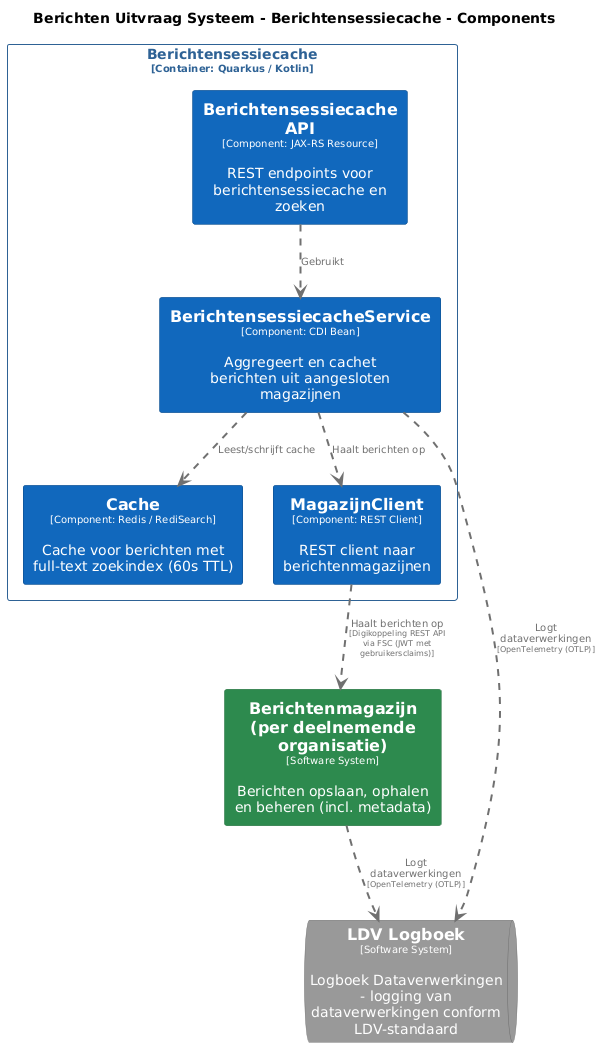

The diagram above was rendered by PlantUML. Its source (embedded in the PNG):
@startuml
set separator none
title Berichten Uitvraag Systeem - Berichtensessiecache - Components

top to bottom direction
skinparam ranksep 60
skinparam nodesep 30

skinparam {
  arrowFontSize 10
  defaultTextAlignment center
  wrapWidth 200
  maxMessageSize 100
}

hide stereotype

skinparam rectangle<<Berichtenmagazijnperdeelnemendeorganisatie>> {
  BackgroundColor #2d8a4e
  FontColor #ffffff
  BorderColor #1e6b38
  shadowing false
}
skinparam rectangle<<BerichtenUitvraagSysteem.Berichtensessiecache.BerichtensessiecacheAPI>> {
  BackgroundColor #1168bd
  FontColor #ffffff
  BorderColor #0b4884
  shadowing false
}
skinparam rectangle<<BerichtenUitvraagSysteem.Berichtensessiecache.BerichtensessiecacheService>> {
  BackgroundColor #1168bd
  FontColor #ffffff
  BorderColor #0b4884
  shadowing false
}
skinparam rectangle<<BerichtenUitvraagSysteem.Berichtensessiecache.Cache>> {
  BackgroundColor #1168bd
  FontColor #ffffff
  BorderColor #0b4884
  shadowing false
}
skinparam queue<<LDVLogboek>> {
  BackgroundColor #999999
  FontColor #ffffff
  BorderColor #6b6b6b
  shadowing false
}
skinparam rectangle<<BerichtenUitvraagSysteem.Berichtensessiecache.MagazijnClient>> {
  BackgroundColor #1168bd
  FontColor #ffffff
  BorderColor #0b4884
  shadowing false
}
skinparam rectangle<<BerichtenUitvraagSysteem.Berichtensessiecache>> {
  BorderColor #2e6295
  FontColor #2e6295
  shadowing false
}

rectangle "==Berichtenmagazijn (per deelnemende organisatie)\n<size:10>[Software System]</size>\n\nBerichten opslaan, ophalen en beheren (incl. metadata)" <<Berichtenmagazijnperdeelnemendeorganisatie>> as Berichtenmagazijnperdeelnemendeorganisatie
queue "==LDV Logboek\n<size:10>[Software System]</size>\n\nLogboek Dataverwerkingen - logging van dataverwerkingen conform LDV-standaard" <<LDVLogboek>> as LDVLogboek

rectangle "Berichtensessiecache\n<size:10>[Container: Quarkus / Kotlin]</size>" <<BerichtenUitvraagSysteem.Berichtensessiecache>> {
  rectangle "==Berichtensessiecache API\n<size:10>[Component: JAX-RS Resource]</size>\n\nREST endpoints voor berichtensessiecache en zoeken" <<BerichtenUitvraagSysteem.Berichtensessiecache.BerichtensessiecacheAPI>> as BerichtenUitvraagSysteem.Berichtensessiecache.BerichtensessiecacheAPI
  rectangle "==BerichtensessiecacheService\n<size:10>[Component: CDI Bean]</size>\n\nAggregeert en cachet berichten uit aangesloten magazijnen" <<BerichtenUitvraagSysteem.Berichtensessiecache.BerichtensessiecacheService>> as BerichtenUitvraagSysteem.Berichtensessiecache.BerichtensessiecacheService
  rectangle "==Cache\n<size:10>[Component: Redis / RediSearch]</size>\n\nCache voor berichten met full-text zoekindex (60s TTL)" <<BerichtenUitvraagSysteem.Berichtensessiecache.Cache>> as BerichtenUitvraagSysteem.Berichtensessiecache.Cache
  rectangle "==MagazijnClient\n<size:10>[Component: REST Client]</size>\n\nREST client naar berichtenmagazijnen" <<BerichtenUitvraagSysteem.Berichtensessiecache.MagazijnClient>> as BerichtenUitvraagSysteem.Berichtensessiecache.MagazijnClient
}

BerichtenUitvraagSysteem.Berichtensessiecache.MagazijnClient .[#707070,thickness=2].> Berichtenmagazijnperdeelnemendeorganisatie : "<color:#707070>Haalt berichten op\n<color:#707070><size:8>[Digikoppeling REST API via FSC (JWT met gebruikersclaims)]</size>"
Berichtenmagazijnperdeelnemendeorganisatie .[#707070,thickness=2].> LDVLogboek : "<color:#707070>Logt dataverwerkingen\n<color:#707070><size:8>[OpenTelemetry (OTLP)]</size>"
BerichtenUitvraagSysteem.Berichtensessiecache.BerichtensessiecacheService .[#707070,thickness=2].> LDVLogboek : "<color:#707070>Logt dataverwerkingen\n<color:#707070><size:8>[OpenTelemetry (OTLP)]</size>"
BerichtenUitvraagSysteem.Berichtensessiecache.BerichtensessiecacheAPI .[#707070,thickness=2].> BerichtenUitvraagSysteem.Berichtensessiecache.BerichtensessiecacheService : "<color:#707070>Gebruikt"
BerichtenUitvraagSysteem.Berichtensessiecache.BerichtensessiecacheService .[#707070,thickness=2].> BerichtenUitvraagSysteem.Berichtensessiecache.Cache : "<color:#707070>Leest/schrijft cache"
BerichtenUitvraagSysteem.Berichtensessiecache.BerichtensessiecacheService .[#707070,thickness=2].> BerichtenUitvraagSysteem.Berichtensessiecache.MagazijnClient : "<color:#707070>Haalt berichten op"
@enduml